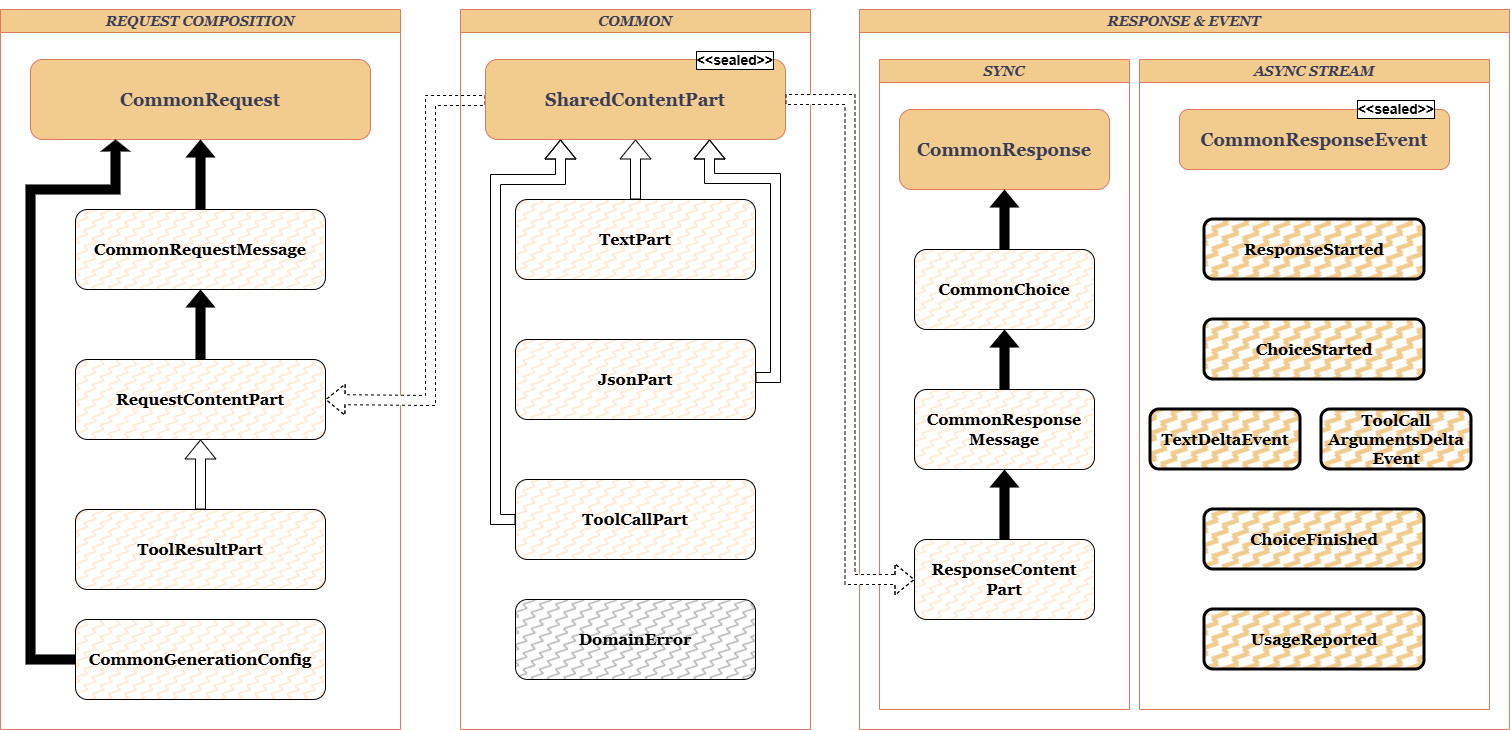

The diagram above was exported from draw.io. Its source (the exported page's mxGraphModel, read from the mxfile embedded in the PNG):
<mxGraphModel dx="2357" dy="1295" grid="1" gridSize="10" guides="1" tooltips="1" connect="1" arrows="1" fold="1" page="1" pageScale="1" pageWidth="1600" pageHeight="900" math="0" shadow="0">
  <root>
    <mxCell id="0" />
    <mxCell id="1" parent="0" />
    <mxCell id="RutGQXgc5Skywn_42gh0-7" parent="1" style="swimlane;whiteSpace=wrap;html=1;labelBackgroundColor=none;fillColor=#F2CC8F;strokeColor=#E07A5F;fontColor=#393C56;" value="&lt;p&gt;&lt;font style=&quot;font-size: 14px;&quot; face=&quot;Georgia&quot;&gt;&lt;i&gt;REQUEST COMPOSITION&lt;/i&gt;&lt;/font&gt;&lt;/p&gt;" vertex="1">
      <mxGeometry height="720" width="400" x="41" y="90" as="geometry" />
    </mxCell>
    <mxCell id="RutGQXgc5Skywn_42gh0-10" parent="RutGQXgc5Skywn_42gh0-7" style="rounded=1;whiteSpace=wrap;html=1;strokeColor=#E07A5F;fontColor=#393C56;fillColor=#F2CC8F;" value="&lt;font style=&quot;font-size: 18px;&quot; face=&quot;Georgia&quot;&gt;&lt;b&gt;CommonRequest&lt;/b&gt;&lt;/font&gt;" vertex="1">
      <mxGeometry height="80" width="340" x="30" y="50" as="geometry" />
    </mxCell>
    <mxCell id="RutGQXgc5Skywn_42gh0-13" edge="1" parent="RutGQXgc5Skywn_42gh0-7" source="RutGQXgc5Skywn_42gh0-11" style="edgeStyle=orthogonalEdgeStyle;shape=flexArrow;rounded=0;orthogonalLoop=1;jettySize=auto;html=1;exitX=0.5;exitY=0;exitDx=0;exitDy=0;entryX=0.5;entryY=1;entryDx=0;entryDy=0;strokeColor=default;fontColor=#393C56;fillColor=#000000;strokeWidth=0;" target="RutGQXgc5Skywn_42gh0-10">
      <mxGeometry relative="1" as="geometry" />
    </mxCell>
    <mxCell id="RutGQXgc5Skywn_42gh0-11" parent="RutGQXgc5Skywn_42gh0-7" style="rounded=1;whiteSpace=wrap;html=1;strokeColor=#000000;fillColor=#ffe6cc;fillStyle=zigzag-line;" value="&lt;b&gt;&lt;font face=&quot;Georgia&quot; style=&quot;font-size: 16px;&quot;&gt;CommonRequestMessage&lt;/font&gt;&lt;/b&gt;" vertex="1">
      <mxGeometry height="80" width="250" x="75" y="200" as="geometry" />
    </mxCell>
    <mxCell id="RutGQXgc5Skywn_42gh0-15" edge="1" parent="RutGQXgc5Skywn_42gh0-7" source="RutGQXgc5Skywn_42gh0-14" style="edgeStyle=orthogonalEdgeStyle;shape=flexArrow;rounded=0;orthogonalLoop=1;jettySize=auto;html=1;exitX=0.5;exitY=0;exitDx=0;exitDy=0;entryX=0.5;entryY=1;entryDx=0;entryDy=0;strokeColor=light-dark(#000000, #b9624b);fontColor=#393C56;fillColor=#000000;strokeWidth=0;" target="RutGQXgc5Skywn_42gh0-11">
      <mxGeometry relative="1" as="geometry" />
    </mxCell>
    <mxCell id="RutGQXgc5Skywn_42gh0-14" parent="RutGQXgc5Skywn_42gh0-7" style="rounded=1;whiteSpace=wrap;html=1;strokeColor=#000000;fillColor=#ffe6cc;fillStyle=zigzag-line;" value="&lt;font face=&quot;Georgia&quot;&gt;&lt;span style=&quot;font-size: 16px;&quot;&gt;&lt;b&gt;RequestContentPart&lt;/b&gt;&lt;/span&gt;&lt;/font&gt;" vertex="1">
      <mxGeometry height="80" width="250" x="75" y="350" as="geometry" />
    </mxCell>
    <mxCell id="RutGQXgc5Skywn_42gh0-18" edge="1" parent="RutGQXgc5Skywn_42gh0-7" source="RutGQXgc5Skywn_42gh0-17" style="edgeStyle=orthogonalEdgeStyle;shape=flexArrow;rounded=0;orthogonalLoop=1;jettySize=auto;html=1;exitX=0.5;exitY=0;exitDx=0;exitDy=0;entryX=0.5;entryY=1;entryDx=0;entryDy=0;strokeColor=#000000;fontColor=#393C56;fillColor=#FFFFFF;strokeWidth=1;" target="RutGQXgc5Skywn_42gh0-14">
      <mxGeometry relative="1" as="geometry" />
    </mxCell>
    <mxCell id="RutGQXgc5Skywn_42gh0-17" parent="RutGQXgc5Skywn_42gh0-7" style="rounded=1;whiteSpace=wrap;html=1;strokeColor=#000000;fillColor=#ffe6cc;fillStyle=zigzag-line;" value="&lt;font face=&quot;Georgia&quot;&gt;&lt;span style=&quot;font-size: 16px;&quot;&gt;&lt;b&gt;ToolResultPart&lt;/b&gt;&lt;/span&gt;&lt;/font&gt;" vertex="1">
      <mxGeometry height="80" width="250" x="75" y="500" as="geometry" />
    </mxCell>
    <mxCell id="RutGQXgc5Skywn_42gh0-41" edge="1" parent="RutGQXgc5Skywn_42gh0-7" source="RutGQXgc5Skywn_42gh0-40" style="edgeStyle=orthogonalEdgeStyle;shape=flexArrow;rounded=0;orthogonalLoop=1;jettySize=auto;html=1;exitX=0;exitY=0.5;exitDx=0;exitDy=0;entryX=0.25;entryY=1;entryDx=0;entryDy=0;strokeColor=#000000;fontColor=#393C56;fillColor=#000000;startSize=4;endSize=4;strokeWidth=0;" target="RutGQXgc5Skywn_42gh0-10">
      <mxGeometry relative="1" as="geometry">
        <Array as="points">
          <mxPoint x="30" y="650" />
          <mxPoint x="30" y="180" />
          <mxPoint x="115" y="180" />
        </Array>
      </mxGeometry>
    </mxCell>
    <mxCell id="RutGQXgc5Skywn_42gh0-40" parent="RutGQXgc5Skywn_42gh0-7" style="rounded=1;whiteSpace=wrap;html=1;strokeColor=#000000;fillColor=#ffe6cc;fillStyle=zigzag-line;" value="&lt;font face=&quot;Georgia&quot;&gt;&lt;span style=&quot;font-size: 16px;&quot;&gt;&lt;b&gt;CommonGenerationConfig&lt;/b&gt;&lt;/span&gt;&lt;/font&gt;" vertex="1">
      <mxGeometry height="80" width="250" x="75" y="610" as="geometry" />
    </mxCell>
    <mxCell id="RutGQXgc5Skywn_42gh0-35" edge="1" parent="RutGQXgc5Skywn_42gh0-7" style="shape=flexArrow;rounded=0;orthogonalLoop=1;jettySize=auto;html=1;strokeColor=default;fontColor=#393C56;fillColor=#FFFFFF;edgeStyle=orthogonalEdgeStyle;strokeWidth=1;dashed=1;startArrow=block;startFill=0;endArrow=none;endFill=0;">
      <mxGeometry relative="1" as="geometry">
        <Array as="points">
          <mxPoint x="325" y="391" />
          <mxPoint x="430" y="391" />
          <mxPoint x="430" y="91" />
        </Array>
        <mxPoint x="325" y="390" as="sourcePoint" />
        <mxPoint x="485" y="90.99999999999977" as="targetPoint" />
      </mxGeometry>
    </mxCell>
    <mxCell id="RutGQXgc5Skywn_42gh0-8" parent="1" style="swimlane;whiteSpace=wrap;html=1;labelBackgroundColor=none;fillColor=#F2CC8F;strokeColor=#E07A5F;fontColor=#393C56;" value="&lt;font style=&quot;font-size: 14px;&quot; face=&quot;Georgia&quot;&gt;&lt;i&gt;RESPONSE &amp;amp; EVENT&lt;/i&gt;&lt;/font&gt;" vertex="1">
      <mxGeometry height="720" width="650" x="900" y="90" as="geometry" />
    </mxCell>
    <mxCell id="RutGQXgc5Skywn_42gh0-38" parent="RutGQXgc5Skywn_42gh0-8" style="swimlane;whiteSpace=wrap;html=1;strokeColor=#E07A5F;fontColor=#393C56;fillColor=#F2CC8F;startSize=23;" value="&lt;font face=&quot;Georgia&quot;&gt;&lt;span style=&quot;font-size: 14px;&quot;&gt;&lt;i&gt;SYNC&lt;/i&gt;&lt;/span&gt;&lt;/font&gt;" vertex="1">
      <mxGeometry height="650" width="250" x="20" y="50" as="geometry" />
    </mxCell>
    <mxCell id="RutGQXgc5Skywn_42gh0-42" parent="RutGQXgc5Skywn_42gh0-38" style="rounded=1;whiteSpace=wrap;html=1;strokeColor=#E07A5F;fontColor=#393C56;fillColor=#F2CC8F;" value="&lt;font style=&quot;font-size: 18px;&quot; face=&quot;Georgia&quot;&gt;&lt;b&gt;CommonResponse&lt;/b&gt;&lt;/font&gt;" vertex="1">
      <mxGeometry height="80" width="210" x="20" y="50" as="geometry" />
    </mxCell>
    <mxCell id="RutGQXgc5Skywn_42gh0-49" edge="1" parent="RutGQXgc5Skywn_42gh0-38" source="RutGQXgc5Skywn_42gh0-43" style="edgeStyle=none;shape=flexArrow;rounded=0;orthogonalLoop=1;jettySize=auto;html=1;exitX=0.5;exitY=0;exitDx=0;exitDy=0;entryX=0.5;entryY=1;entryDx=0;entryDy=0;strokeColor=#000000;fontColor=#393C56;fillColor=light-dark(#000000, #583703);strokeWidth=0;" target="RutGQXgc5Skywn_42gh0-42">
      <mxGeometry relative="1" as="geometry" />
    </mxCell>
    <mxCell id="RutGQXgc5Skywn_42gh0-43" parent="RutGQXgc5Skywn_42gh0-38" style="rounded=1;whiteSpace=wrap;html=1;strokeColor=#000000;fillColor=#ffe6cc;fillStyle=zigzag-line;" value="&lt;font face=&quot;Georgia&quot;&gt;&lt;span style=&quot;font-size: 16px;&quot;&gt;&lt;b&gt;CommonChoice&lt;/b&gt;&lt;/span&gt;&lt;/font&gt;" vertex="1">
      <mxGeometry height="80" width="180" x="35" y="190" as="geometry" />
    </mxCell>
    <mxCell id="RutGQXgc5Skywn_42gh0-46" edge="1" parent="RutGQXgc5Skywn_42gh0-38" source="RutGQXgc5Skywn_42gh0-44" style="edgeStyle=none;shape=flexArrow;rounded=0;orthogonalLoop=1;jettySize=auto;html=1;exitX=0.5;exitY=0;exitDx=0;exitDy=0;entryX=0.5;entryY=1;entryDx=0;entryDy=0;strokeColor=#000000;fontColor=#393C56;fillColor=#000000;strokeWidth=0;" target="RutGQXgc5Skywn_42gh0-43">
      <mxGeometry relative="1" as="geometry" />
    </mxCell>
    <mxCell id="RutGQXgc5Skywn_42gh0-44" parent="RutGQXgc5Skywn_42gh0-38" style="rounded=1;whiteSpace=wrap;html=1;strokeColor=#000000;fillColor=#ffe6cc;fillStyle=zigzag-line;" value="&lt;font face=&quot;Georgia&quot;&gt;&lt;span style=&quot;font-size: 16px;&quot;&gt;&lt;b&gt;CommonResponse&lt;/b&gt;&lt;/span&gt;&lt;/font&gt;&lt;div&gt;&lt;font face=&quot;Georgia&quot;&gt;&lt;span style=&quot;font-size: 16px;&quot;&gt;&lt;b&gt;Message&lt;/b&gt;&lt;/span&gt;&lt;/font&gt;&lt;/div&gt;" vertex="1">
      <mxGeometry height="80" width="180" x="35" y="330" as="geometry" />
    </mxCell>
    <mxCell id="RutGQXgc5Skywn_42gh0-47" edge="1" parent="RutGQXgc5Skywn_42gh0-38" source="RutGQXgc5Skywn_42gh0-45" style="edgeStyle=none;shape=flexArrow;rounded=0;orthogonalLoop=1;jettySize=auto;html=1;exitX=0.5;exitY=0;exitDx=0;exitDy=0;entryX=0.5;entryY=1;entryDx=0;entryDy=0;strokeColor=#000000;fontColor=#393C56;fillColor=#000000;strokeWidth=0;" target="RutGQXgc5Skywn_42gh0-44">
      <mxGeometry relative="1" as="geometry" />
    </mxCell>
    <mxCell id="RutGQXgc5Skywn_42gh0-45" parent="RutGQXgc5Skywn_42gh0-38" style="rounded=1;whiteSpace=wrap;html=1;strokeColor=#000000;fillColor=#ffe6cc;fillStyle=zigzag-line;" value="&lt;font face=&quot;Georgia&quot;&gt;&lt;span style=&quot;font-size: 16px;&quot;&gt;&lt;b&gt;ResponseContent&lt;/b&gt;&lt;/span&gt;&lt;/font&gt;&lt;div&gt;&lt;font face=&quot;Georgia&quot;&gt;&lt;span style=&quot;font-size: 16px;&quot;&gt;&lt;b&gt;Part&lt;/b&gt;&lt;/span&gt;&lt;/font&gt;&lt;/div&gt;" vertex="1">
      <mxGeometry height="80" width="180" x="35" y="480" as="geometry" />
    </mxCell>
    <mxCell id="RutGQXgc5Skywn_42gh0-39" parent="RutGQXgc5Skywn_42gh0-8" style="swimlane;whiteSpace=wrap;html=1;strokeColor=#E07A5F;fontColor=#393C56;fillColor=#F2CC8F;startSize=23;" value="&lt;font style=&quot;font-size: 14px;&quot; face=&quot;Georgia&quot;&gt;&lt;i&gt;ASYNC STREAM&lt;/i&gt;&lt;/font&gt;" vertex="1">
      <mxGeometry height="650" width="350" x="280" y="50" as="geometry" />
    </mxCell>
    <UserObject label="&lt;font style=&quot;font-size: 18px;&quot; face=&quot;Georgia&quot;&gt;&lt;b&gt;CommonResponseEvent&lt;/b&gt;&lt;/font&gt;" id="RutGQXgc5Skywn_42gh0-52">
      <mxCell parent="RutGQXgc5Skywn_42gh0-39" style="rounded=1;whiteSpace=wrap;html=1;strokeColor=#E07A5F;fontColor=#393C56;fillColor=#F2CC8F;" vertex="1">
        <mxGeometry height="60" width="270" x="40" y="50" as="geometry" />
      </mxCell>
    </UserObject>
    <mxCell id="RutGQXgc5Skywn_42gh0-53" parent="RutGQXgc5Skywn_42gh0-39" style="text;html=1;whiteSpace=wrap;strokeColor=none;fillColor=none;align=center;verticalAlign=middle;rounded=0;fontColor=#000000;fontSize=13;fontStyle=1;labelBackgroundColor=default;labelBorderColor=default;" value="&lt;font style=&quot;font-size: 14px;&quot;&gt;&amp;lt;&amp;lt;sealed&amp;gt;&amp;gt;&lt;/font&gt;" vertex="1">
      <mxGeometry height="50" width="80" x="217" y="25" as="geometry" />
    </mxCell>
    <mxCell id="RutGQXgc5Skywn_42gh0-56" parent="RutGQXgc5Skywn_42gh0-39" style="rounded=1;whiteSpace=wrap;html=1;strokeColor=#000000;fillColor=#F2CC8F;fillStyle=zigzag-line;strokeWidth=3;" value="&lt;font face=&quot;Georgia&quot;&gt;&lt;span style=&quot;font-size: 16px;&quot;&gt;&lt;b&gt;ResponseStarted&lt;/b&gt;&lt;/span&gt;&lt;/font&gt;" vertex="1">
      <mxGeometry height="60" width="220" x="65" y="160" as="geometry" />
    </mxCell>
    <mxCell id="RutGQXgc5Skywn_42gh0-57" parent="RutGQXgc5Skywn_42gh0-39" style="rounded=1;whiteSpace=wrap;html=1;strokeColor=#000000;fillColor=#F2CC8F;fillStyle=zigzag-line;strokeWidth=3;" value="&lt;font face=&quot;Georgia&quot;&gt;&lt;span style=&quot;font-size: 16px;&quot;&gt;&lt;b&gt;ChoiceStarted&lt;/b&gt;&lt;/span&gt;&lt;/font&gt;" vertex="1">
      <mxGeometry height="60" width="220" x="65" y="260" as="geometry" />
    </mxCell>
    <mxCell id="RutGQXgc5Skywn_42gh0-58" parent="RutGQXgc5Skywn_42gh0-39" style="rounded=1;whiteSpace=wrap;html=1;strokeColor=#000000;fillColor=#F2CC8F;fillStyle=zigzag-line;strokeWidth=3;" value="&lt;font face=&quot;Georgia&quot;&gt;&lt;span style=&quot;font-size: 16px;&quot;&gt;&lt;b&gt;TextDeltaEvent&lt;/b&gt;&lt;/span&gt;&lt;/font&gt;" vertex="1">
      <mxGeometry height="60" width="150" x="11" y="350" as="geometry" />
    </mxCell>
    <mxCell id="RutGQXgc5Skywn_42gh0-59" parent="RutGQXgc5Skywn_42gh0-39" style="rounded=1;whiteSpace=wrap;html=1;strokeColor=#000000;fillColor=#F2CC8F;fillStyle=zigzag-line;gradientColor=none;strokeWidth=3;perimeterSpacing=0;" value="&lt;font face=&quot;Georgia&quot;&gt;&lt;span style=&quot;font-size: 16px;&quot;&gt;&lt;b&gt;Tool&lt;/b&gt;&lt;/span&gt;&lt;/font&gt;&lt;b style=&quot;font-size: 16px; font-family: Georgia; background-color: transparent; color: light-dark(rgb(0, 0, 0), rgb(255, 255, 255));&quot;&gt;Call&lt;/b&gt;&lt;div&gt;&lt;b style=&quot;font-size: 16px; font-family: Georgia; background-color: transparent; color: light-dark(rgb(0, 0, 0), rgb(255, 255, 255));&quot;&gt;ArgumentsDelta&lt;/b&gt;&lt;/div&gt;&lt;div&gt;&lt;b style=&quot;font-size: 16px; font-family: Georgia; background-color: transparent; color: light-dark(rgb(0, 0, 0), rgb(255, 255, 255));&quot;&gt;Event&lt;/b&gt;&lt;/div&gt;" vertex="1">
      <mxGeometry height="60" width="150" x="182" y="350" as="geometry" />
    </mxCell>
    <mxCell id="RutGQXgc5Skywn_42gh0-60" parent="RutGQXgc5Skywn_42gh0-39" style="rounded=1;whiteSpace=wrap;html=1;strokeColor=#000000;fillColor=#F2CC8F;fillStyle=zigzag-line;strokeWidth=3;" value="&lt;font face=&quot;Georgia&quot;&gt;&lt;span style=&quot;font-size: 16px;&quot;&gt;&lt;b&gt;ChoiceFinished&lt;/b&gt;&lt;/span&gt;&lt;/font&gt;" vertex="1">
      <mxGeometry height="60" width="220" x="65" y="450" as="geometry" />
    </mxCell>
    <mxCell id="RutGQXgc5Skywn_42gh0-61" parent="RutGQXgc5Skywn_42gh0-39" style="rounded=1;whiteSpace=wrap;html=1;strokeColor=#000000;fillColor=#F2CC8F;fillStyle=zigzag-line;strokeWidth=3;" value="&lt;font face=&quot;Georgia&quot;&gt;&lt;span style=&quot;font-size: 16px;&quot;&gt;&lt;b&gt;UsageReported&lt;/b&gt;&lt;/span&gt;&lt;/font&gt;" vertex="1">
      <mxGeometry height="60" width="220" x="65" y="550" as="geometry" />
    </mxCell>
    <mxCell id="RutGQXgc5Skywn_42gh0-63" edge="1" parent="RutGQXgc5Skywn_42gh0-39" source="RutGQXgc5Skywn_42gh0-58" style="edgeStyle=none;shape=flexArrow;rounded=0;orthogonalLoop=1;jettySize=auto;html=1;exitX=0;exitY=0.5;exitDx=0;exitDy=0;strokeColor=#E07A5F;fontColor=#393C56;fillColor=#F2CC8F;" target="RutGQXgc5Skywn_42gh0-58">
      <mxGeometry relative="1" as="geometry" />
    </mxCell>
    <mxCell id="RutGQXgc5Skywn_42gh0-9" parent="1" style="swimlane;whiteSpace=wrap;html=1;labelBackgroundColor=none;fillColor=#F2CC8F;strokeColor=#E07A5F;fontColor=#393C56;" value="&lt;font style=&quot;font-size: 14px;&quot; face=&quot;Georgia&quot;&gt;&lt;i&gt;COMMON&lt;/i&gt;&lt;/font&gt;" vertex="1">
      <mxGeometry height="720" width="350" x="501" y="90" as="geometry" />
    </mxCell>
    <mxCell id="RutGQXgc5Skywn_42gh0-19" parent="RutGQXgc5Skywn_42gh0-9" style="rounded=1;whiteSpace=wrap;html=1;strokeColor=#E07A5F;fontColor=#393C56;fillColor=#F2CC8F;" value="&lt;font face=&quot;Georgia&quot;&gt;&lt;span style=&quot;font-size: 18px;&quot;&gt;&lt;b&gt;SharedContentPart&lt;/b&gt;&lt;/span&gt;&lt;/font&gt;" vertex="1">
      <mxGeometry height="80" width="300" x="25" y="50" as="geometry" />
    </mxCell>
    <mxCell id="RutGQXgc5Skywn_42gh0-31" edge="1" parent="RutGQXgc5Skywn_42gh0-9" source="RutGQXgc5Skywn_42gh0-28" style="edgeStyle=orthogonalEdgeStyle;shape=flexArrow;rounded=0;orthogonalLoop=1;jettySize=auto;html=1;exitX=0.5;exitY=0;exitDx=0;exitDy=0;entryX=0.5;entryY=1;entryDx=0;entryDy=0;strokeColor=#000000;fontColor=#393C56;fillColor=#FFFFFF;strokeWidth=1;" target="RutGQXgc5Skywn_42gh0-19">
      <mxGeometry relative="1" as="geometry" />
    </mxCell>
    <mxCell id="RutGQXgc5Skywn_42gh0-28" parent="RutGQXgc5Skywn_42gh0-9" style="rounded=1;whiteSpace=wrap;html=1;strokeColor=#000000;fillColor=#ffe6cc;fillStyle=zigzag-line;" value="&lt;font face=&quot;Georgia&quot;&gt;&lt;span style=&quot;font-size: 16px;&quot;&gt;&lt;b&gt;TextPart&lt;/b&gt;&lt;/span&gt;&lt;/font&gt;" vertex="1">
      <mxGeometry height="80" width="240" x="55" y="190" as="geometry" />
    </mxCell>
    <mxCell id="RutGQXgc5Skywn_42gh0-29" parent="RutGQXgc5Skywn_42gh0-9" style="rounded=1;whiteSpace=wrap;html=1;strokeColor=#000000;fillColor=#ffe6cc;fillStyle=zigzag-line;" value="&lt;font face=&quot;Georgia&quot;&gt;&lt;span style=&quot;font-size: 16px;&quot;&gt;&lt;b&gt;JsonPart&lt;/b&gt;&lt;/span&gt;&lt;/font&gt;" vertex="1">
      <mxGeometry height="80" width="240" x="55" y="330" as="geometry" />
    </mxCell>
    <mxCell id="RutGQXgc5Skywn_42gh0-34" edge="1" parent="RutGQXgc5Skywn_42gh0-9" source="RutGQXgc5Skywn_42gh0-30" style="edgeStyle=orthogonalEdgeStyle;shape=flexArrow;rounded=0;orthogonalLoop=1;jettySize=auto;html=1;exitX=0;exitY=0.5;exitDx=0;exitDy=0;entryX=0.25;entryY=1;entryDx=0;entryDy=0;strokeColor=#000000;fontColor=#393C56;fillColor=#FFFFFF;strokeWidth=1;" target="RutGQXgc5Skywn_42gh0-19">
      <mxGeometry relative="1" as="geometry">
        <Array as="points">
          <mxPoint x="35" y="510" />
          <mxPoint x="35" y="170" />
          <mxPoint x="100" y="170" />
        </Array>
      </mxGeometry>
    </mxCell>
    <mxCell id="RutGQXgc5Skywn_42gh0-30" parent="RutGQXgc5Skywn_42gh0-9" style="rounded=1;whiteSpace=wrap;html=1;strokeColor=#000000;fillColor=#ffe6cc;fillStyle=zigzag-line;" value="&lt;font face=&quot;Georgia&quot;&gt;&lt;span style=&quot;font-size: 16px;&quot;&gt;&lt;b&gt;To0lCallPart&lt;/b&gt;&lt;/span&gt;&lt;/font&gt;" vertex="1">
      <mxGeometry height="80" width="240" x="55" y="470" as="geometry" />
    </mxCell>
    <mxCell id="RutGQXgc5Skywn_42gh0-33" edge="1" parent="RutGQXgc5Skywn_42gh0-9" style="edgeStyle=orthogonalEdgeStyle;shape=flexArrow;rounded=0;orthogonalLoop=1;jettySize=auto;html=1;entryX=0.786;entryY=1.019;entryDx=0;entryDy=0;entryPerimeter=0;strokeColor=#000000;fontColor=#393C56;fillColor=#FFFFFF;strokeWidth=1;">
      <mxGeometry relative="1" as="geometry">
        <Array as="points">
          <mxPoint x="315" y="368" />
          <mxPoint x="315" y="169" />
          <mxPoint x="249" y="169" />
        </Array>
        <mxPoint x="295" y="368" as="sourcePoint" />
        <mxPoint x="249.04999999999973" y="129.99999999999997" as="targetPoint" />
      </mxGeometry>
    </mxCell>
    <mxCell id="RutGQXgc5Skywn_42gh0-36" parent="RutGQXgc5Skywn_42gh0-9" style="rounded=1;whiteSpace=wrap;html=1;strokeColor=#000000;fillColor=#B3B3B3;fillStyle=zigzag-line;strokeWidth=1;" value="&lt;font face=&quot;Georgia&quot;&gt;&lt;span style=&quot;font-size: 16px;&quot;&gt;&lt;b&gt;DomainError&lt;/b&gt;&lt;/span&gt;&lt;/font&gt;" vertex="1">
      <mxGeometry height="80" width="240" x="55" y="590" as="geometry" />
    </mxCell>
    <mxCell id="RutGQXgc5Skywn_42gh0-55" parent="RutGQXgc5Skywn_42gh0-9" style="text;html=1;whiteSpace=wrap;strokeColor=none;fillColor=none;align=center;verticalAlign=middle;rounded=0;fontColor=#000000;fontSize=13;fontStyle=1;labelBackgroundColor=default;labelBorderColor=default;" value="&lt;font style=&quot;font-size: 14px;&quot;&gt;&amp;lt;&amp;lt;sealed&amp;gt;&amp;gt;&lt;/font&gt;" vertex="1">
      <mxGeometry height="50" width="80" x="235" y="26" as="geometry" />
    </mxCell>
    <mxCell id="RutGQXgc5Skywn_42gh0-48" edge="1" parent="1" source="RutGQXgc5Skywn_42gh0-45" style="edgeStyle=orthogonalEdgeStyle;shape=flexArrow;rounded=0;orthogonalLoop=1;jettySize=auto;html=1;exitX=0;exitY=0.5;exitDx=0;exitDy=0;entryX=1;entryY=0.5;entryDx=0;entryDy=0;strokeColor=#000000;fontColor=#393C56;fillColor=#FFFFFF;strokeWidth=1;dashed=1;startSize=6;endSize=6;startArrow=block;startFill=0;endArrow=none;endFill=0;" target="RutGQXgc5Skywn_42gh0-19">
      <mxGeometry relative="1" as="geometry" />
    </mxCell>
  </root>
</mxGraphModel>